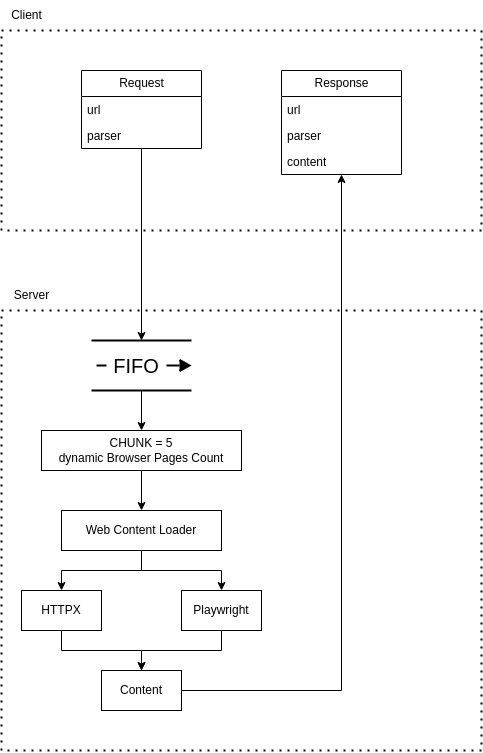

The diagram above was exported from draw.io. Its source (the exported page's mxGraphModel, read from the mxfile embedded in the PNG):
<mxGraphModel dx="1007" dy="1250" grid="1" gridSize="10" guides="1" tooltips="1" connect="1" arrows="1" fold="1" page="1" pageScale="1" pageWidth="850" pageHeight="1100" math="0" shadow="0">
  <root>
    <mxCell id="0" />
    <mxCell id="1" parent="0" />
    <mxCell id="sFEHvg0e0UvxJ46D8FWg-17" value="" style="edgeStyle=orthogonalEdgeStyle;rounded=0;orthogonalLoop=1;jettySize=auto;html=1;" parent="1" source="sFEHvg0e0UvxJ46D8FWg-2" target="sFEHvg0e0UvxJ46D8FWg-16" edge="1">
      <mxGeometry relative="1" as="geometry" />
    </mxCell>
    <mxCell id="sFEHvg0e0UvxJ46D8FWg-21" style="edgeStyle=orthogonalEdgeStyle;rounded=0;orthogonalLoop=1;jettySize=auto;html=1;" parent="1" source="sFEHvg0e0UvxJ46D8FWg-2" target="sFEHvg0e0UvxJ46D8FWg-20" edge="1">
      <mxGeometry relative="1" as="geometry" />
    </mxCell>
    <mxCell id="sFEHvg0e0UvxJ46D8FWg-2" value="Web Content Loader" style="whiteSpace=wrap;html=1;" parent="1" vertex="1">
      <mxGeometry x="260" y="520" width="160" height="40" as="geometry" />
    </mxCell>
    <mxCell id="Z45BJMmUR_lNT0AdAkEs-21" style="edgeStyle=orthogonalEdgeStyle;rounded=0;orthogonalLoop=1;jettySize=auto;html=1;" edge="1" parent="1" source="sFEHvg0e0UvxJ46D8FWg-4" target="Z45BJMmUR_lNT0AdAkEs-17">
      <mxGeometry relative="1" as="geometry" />
    </mxCell>
    <mxCell id="sFEHvg0e0UvxJ46D8FWg-4" value="Content" style="whiteSpace=wrap;html=1;" parent="1" vertex="1">
      <mxGeometry x="300" y="680" width="80" height="40" as="geometry" />
    </mxCell>
    <mxCell id="sFEHvg0e0UvxJ46D8FWg-18" style="edgeStyle=orthogonalEdgeStyle;rounded=0;orthogonalLoop=1;jettySize=auto;html=1;" parent="1" source="sFEHvg0e0UvxJ46D8FWg-16" target="sFEHvg0e0UvxJ46D8FWg-4" edge="1">
      <mxGeometry relative="1" as="geometry" />
    </mxCell>
    <mxCell id="sFEHvg0e0UvxJ46D8FWg-16" value="HTTPX" style="whiteSpace=wrap;html=1;" parent="1" vertex="1">
      <mxGeometry x="220" y="600" width="80" height="40" as="geometry" />
    </mxCell>
    <mxCell id="sFEHvg0e0UvxJ46D8FWg-22" style="edgeStyle=orthogonalEdgeStyle;rounded=0;orthogonalLoop=1;jettySize=auto;html=1;" parent="1" source="sFEHvg0e0UvxJ46D8FWg-20" target="sFEHvg0e0UvxJ46D8FWg-4" edge="1">
      <mxGeometry relative="1" as="geometry" />
    </mxCell>
    <mxCell id="sFEHvg0e0UvxJ46D8FWg-20" value="Playwright" style="whiteSpace=wrap;html=1;" parent="1" vertex="1">
      <mxGeometry x="380" y="600" width="80" height="40" as="geometry" />
    </mxCell>
    <mxCell id="Z45BJMmUR_lNT0AdAkEs-16" style="edgeStyle=orthogonalEdgeStyle;rounded=0;orthogonalLoop=1;jettySize=auto;html=1;" edge="1" parent="1" source="Z45BJMmUR_lNT0AdAkEs-1" target="Z45BJMmUR_lNT0AdAkEs-5">
      <mxGeometry relative="1" as="geometry" />
    </mxCell>
    <mxCell id="Z45BJMmUR_lNT0AdAkEs-1" value="Request" style="swimlane;fontStyle=0;childLayout=stackLayout;horizontal=1;startSize=26;fillColor=none;horizontalStack=0;resizeParent=1;resizeParentMax=0;resizeLast=0;collapsible=1;marginBottom=0;html=1;" vertex="1" parent="1">
      <mxGeometry x="280" y="80" width="120" height="78" as="geometry" />
    </mxCell>
    <mxCell id="Z45BJMmUR_lNT0AdAkEs-2" value="url" style="text;strokeColor=none;fillColor=none;align=left;verticalAlign=top;spacingLeft=4;spacingRight=4;overflow=hidden;rotatable=0;points=[[0,0.5],[1,0.5]];portConstraint=eastwest;whiteSpace=wrap;html=1;" vertex="1" parent="Z45BJMmUR_lNT0AdAkEs-1">
      <mxGeometry y="26" width="120" height="26" as="geometry" />
    </mxCell>
    <mxCell id="Z45BJMmUR_lNT0AdAkEs-3" value="parser" style="text;strokeColor=none;fillColor=none;align=left;verticalAlign=top;spacingLeft=4;spacingRight=4;overflow=hidden;rotatable=0;points=[[0,0.5],[1,0.5]];portConstraint=eastwest;whiteSpace=wrap;html=1;" vertex="1" parent="Z45BJMmUR_lNT0AdAkEs-1">
      <mxGeometry y="52" width="120" height="26" as="geometry" />
    </mxCell>
    <mxCell id="Z45BJMmUR_lNT0AdAkEs-40" style="edgeStyle=orthogonalEdgeStyle;rounded=0;orthogonalLoop=1;jettySize=auto;html=1;" edge="1" parent="1" source="Z45BJMmUR_lNT0AdAkEs-5" target="Z45BJMmUR_lNT0AdAkEs-38">
      <mxGeometry relative="1" as="geometry" />
    </mxCell>
    <mxCell id="Z45BJMmUR_lNT0AdAkEs-5" value="FIFO&amp;nbsp;&amp;nbsp;" style="strokeWidth=2;html=1;shape=mxgraph.lean_mapping.fifo_sequence_flow;pointerEvents=1;fontStyle=0;fontSize=20;align=center;" vertex="1" parent="1">
      <mxGeometry x="290" y="350" width="100" height="50" as="geometry" />
    </mxCell>
    <mxCell id="Z45BJMmUR_lNT0AdAkEs-12" value="" style="endArrow=none;dashed=1;html=1;dashPattern=1 3;strokeWidth=2;rounded=0;" edge="1" parent="1">
      <mxGeometry width="50" height="50" relative="1" as="geometry">
        <mxPoint x="200" y="40" as="sourcePoint" />
        <mxPoint x="200" y="40" as="targetPoint" />
        <Array as="points">
          <mxPoint x="680" y="40" />
          <mxPoint x="680" y="240" />
          <mxPoint x="200" y="240" />
        </Array>
      </mxGeometry>
    </mxCell>
    <mxCell id="Z45BJMmUR_lNT0AdAkEs-13" value="Client" style="text;html=1;align=center;verticalAlign=middle;resizable=0;points=[];autosize=1;strokeColor=none;fillColor=none;" vertex="1" parent="1">
      <mxGeometry x="200" y="10" width="50" height="30" as="geometry" />
    </mxCell>
    <mxCell id="Z45BJMmUR_lNT0AdAkEs-14" value="" style="endArrow=none;dashed=1;html=1;dashPattern=1 3;strokeWidth=2;rounded=0;" edge="1" parent="1">
      <mxGeometry width="50" height="50" relative="1" as="geometry">
        <mxPoint x="200" y="320" as="sourcePoint" />
        <mxPoint x="200" y="320" as="targetPoint" />
        <Array as="points">
          <mxPoint x="680" y="320" />
          <mxPoint x="680" y="760" />
          <mxPoint x="200" y="760" />
        </Array>
      </mxGeometry>
    </mxCell>
    <mxCell id="Z45BJMmUR_lNT0AdAkEs-15" value="Server" style="text;html=1;align=center;verticalAlign=middle;resizable=0;points=[];autosize=1;strokeColor=none;fillColor=none;" vertex="1" parent="1">
      <mxGeometry x="200" y="290" width="60" height="30" as="geometry" />
    </mxCell>
    <mxCell id="Z45BJMmUR_lNT0AdAkEs-17" value="Response" style="swimlane;fontStyle=0;childLayout=stackLayout;horizontal=1;startSize=26;fillColor=none;horizontalStack=0;resizeParent=1;resizeParentMax=0;resizeLast=0;collapsible=1;marginBottom=0;html=1;" vertex="1" parent="1">
      <mxGeometry x="480" y="80" width="120" height="104" as="geometry" />
    </mxCell>
    <mxCell id="Z45BJMmUR_lNT0AdAkEs-18" value="url" style="text;strokeColor=none;fillColor=none;align=left;verticalAlign=top;spacingLeft=4;spacingRight=4;overflow=hidden;rotatable=0;points=[[0,0.5],[1,0.5]];portConstraint=eastwest;whiteSpace=wrap;html=1;" vertex="1" parent="Z45BJMmUR_lNT0AdAkEs-17">
      <mxGeometry y="26" width="120" height="26" as="geometry" />
    </mxCell>
    <mxCell id="Z45BJMmUR_lNT0AdAkEs-19" value="parser" style="text;strokeColor=none;fillColor=none;align=left;verticalAlign=top;spacingLeft=4;spacingRight=4;overflow=hidden;rotatable=0;points=[[0,0.5],[1,0.5]];portConstraint=eastwest;whiteSpace=wrap;html=1;" vertex="1" parent="Z45BJMmUR_lNT0AdAkEs-17">
      <mxGeometry y="52" width="120" height="26" as="geometry" />
    </mxCell>
    <mxCell id="Z45BJMmUR_lNT0AdAkEs-20" value="content" style="text;strokeColor=none;fillColor=none;align=left;verticalAlign=top;spacingLeft=4;spacingRight=4;overflow=hidden;rotatable=0;points=[[0,0.5],[1,0.5]];portConstraint=eastwest;whiteSpace=wrap;html=1;" vertex="1" parent="Z45BJMmUR_lNT0AdAkEs-17">
      <mxGeometry y="78" width="120" height="26" as="geometry" />
    </mxCell>
    <mxCell id="Z45BJMmUR_lNT0AdAkEs-41" style="edgeStyle=orthogonalEdgeStyle;rounded=0;orthogonalLoop=1;jettySize=auto;html=1;" edge="1" parent="1" source="Z45BJMmUR_lNT0AdAkEs-38" target="sFEHvg0e0UvxJ46D8FWg-2">
      <mxGeometry relative="1" as="geometry" />
    </mxCell>
    <mxCell id="Z45BJMmUR_lNT0AdAkEs-38" value="&lt;div&gt;CHUNK = 5&lt;/div&gt;dynamic Browser Pages Count" style="whiteSpace=wrap;html=1;" vertex="1" parent="1">
      <mxGeometry x="240" y="440" width="200" height="40" as="geometry" />
    </mxCell>
  </root>
</mxGraphModel>